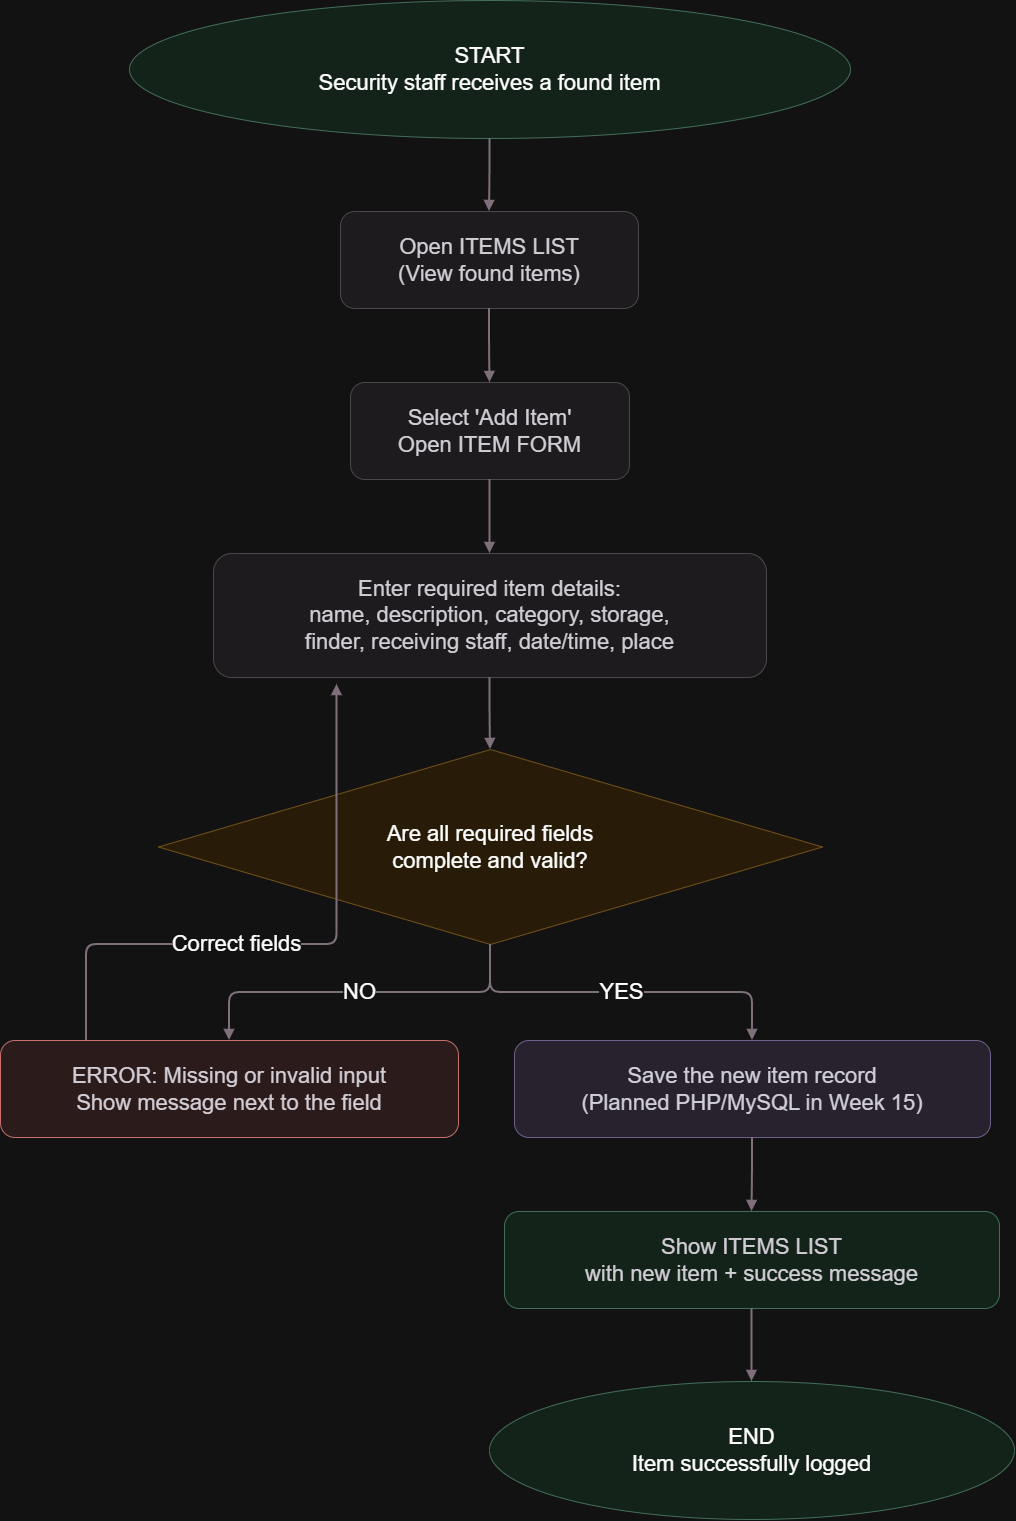

The diagram above was exported from draw.io. Its source (the exported page's mxGraphModel, read from the mxfile embedded in the PNG):
<mxGraphModel dx="2748" dy="1658" grid="1" gridSize="10" guides="1" tooltips="1" connect="1" arrows="1" fold="1" page="1" pageScale="1" pageWidth="1192" pageHeight="1710" math="0" shadow="0">
  <root>
    <mxCell id="0" />
    <mxCell id="1" parent="0" />
    <mxCell id="node_start" parent="1" style="ellipse;whiteSpace=wrap;html=1;fillColor=#E3F4EA;strokeColor=#7AAE96;fontSize=22;fontFamily=Arial;align=center;verticalAlign=middle;" value="START&lt;br&gt;Security staff receives a found item" vertex="1">
      <mxGeometry height="138" width="721" x="203" y="146" as="geometry" />
    </mxCell>
    <mxCell id="node_list" parent="1" style="rounded=1;whiteSpace=wrap;html=1;fillColor=#F5F2F5;strokeColor=#C3BEC4;fontColor=#25212A;fontSize=22;fontFamily=Arial;align=center;verticalAlign=middle;spacing=8;" value="Open ITEMS LIST&lt;br&gt;(View found items)" vertex="1">
      <mxGeometry height="97" width="298" x="414" y="357" as="geometry" />
    </mxCell>
    <mxCell id="node_add" parent="1" style="rounded=1;whiteSpace=wrap;html=1;fillColor=#F5F2F5;strokeColor=#C3BEC4;fontColor=#25212A;fontSize=22;fontFamily=Arial;align=center;verticalAlign=middle;spacing=8;" value="Select 'Add Item'&lt;br&gt;Open ITEM FORM" vertex="1">
      <mxGeometry height="97" width="279" x="424" y="528" as="geometry" />
    </mxCell>
    <mxCell id="node_fill" parent="1" style="rounded=1;whiteSpace=wrap;html=1;fillColor=#F5F2F5;strokeColor=#C3BEC4;fontColor=#25212A;fontSize=22;fontFamily=Arial;align=center;verticalAlign=middle;spacing=8;" value="Enter required item details:&lt;br&gt;name, description, category, storage,&lt;br&gt;finder, receiving staff, date/time, place" vertex="1">
      <mxGeometry height="124" width="553" x="287" y="699" as="geometry" />
    </mxCell>
    <mxCell id="node_valid" parent="1" style="rhombus;whiteSpace=wrap;html=1;fillColor=#FFF1DB;strokeColor=#D6AF6C;fontSize=22;fontFamily=Arial;align=center;verticalAlign=middle;spacing=16;" value="Are all required fields&lt;br&gt;complete and valid?" vertex="1">
      <mxGeometry height="195" width="664" x="232" y="895" as="geometry" />
    </mxCell>
    <mxCell id="node_error" parent="1" style="rounded=1;whiteSpace=wrap;html=1;fillColor=#FFECEB;strokeColor=#CA6762;fontColor=#25212A;fontSize=22;fontFamily=Arial;align=center;verticalAlign=middle;spacing=8;" value="ERROR: Missing or invalid input&lt;br&gt;Show message next to the field" vertex="1">
      <mxGeometry height="97" width="458" x="74" y="1186" as="geometry" />
    </mxCell>
    <mxCell id="node_save" parent="1" style="rounded=1;whiteSpace=wrap;html=1;fillColor=#EFE8F7;strokeColor=#A994C7;fontColor=#25212A;fontSize=22;fontFamily=Arial;align=center;verticalAlign=middle;spacing=8;" value="Save the new item record&lt;br&gt;(Planned PHP/MySQL in Week 15)" vertex="1">
      <mxGeometry height="97" width="476" x="588" y="1186" as="geometry" />
    </mxCell>
    <mxCell id="node_success" parent="1" style="rounded=1;whiteSpace=wrap;html=1;fillColor=#E3F4EA;strokeColor=#7AAE96;fontColor=#25212A;fontSize=22;fontFamily=Arial;align=center;verticalAlign=middle;spacing=8;" value="Show ITEMS LIST&lt;br&gt;with new item + success message" vertex="1">
      <mxGeometry height="97" width="495" x="578" y="1357" as="geometry" />
    </mxCell>
    <mxCell id="node_end" parent="1" style="ellipse;whiteSpace=wrap;html=1;fillColor=#E3F4EA;strokeColor=#7AAE96;fontSize=22;fontFamily=Arial;align=center;verticalAlign=middle;" value="END&lt;br&gt;Item successfully logged" vertex="1">
      <mxGeometry height="138" width="525" x="563" y="1527" as="geometry" />
    </mxCell>
    <mxCell id="edge_0" edge="1" parent="1" source="node_start" style="edgeStyle=orthogonalEdgeStyle;rounded=1;orthogonalLoop=1;jettySize=auto;html=1;endArrow=block;endFill=1;strokeColor=#9B8997;strokeWidth=2;fontFamily=Arial;fontSize=22;" target="node_list" value="">
      <mxGeometry relative="1" as="geometry" />
    </mxCell>
    <mxCell id="edge_1" edge="1" parent="1" source="node_list" style="edgeStyle=orthogonalEdgeStyle;rounded=1;orthogonalLoop=1;jettySize=auto;html=1;endArrow=block;endFill=1;strokeColor=#9B8997;strokeWidth=2;fontFamily=Arial;fontSize=22;" target="node_add" value="">
      <mxGeometry relative="1" as="geometry" />
    </mxCell>
    <mxCell id="edge_2" edge="1" parent="1" source="node_add" style="edgeStyle=orthogonalEdgeStyle;rounded=1;orthogonalLoop=1;jettySize=auto;html=1;endArrow=block;endFill=1;strokeColor=#9B8997;strokeWidth=2;fontFamily=Arial;fontSize=22;" target="node_fill" value="">
      <mxGeometry relative="1" as="geometry" />
    </mxCell>
    <mxCell id="edge_3" edge="1" parent="1" source="node_fill" style="edgeStyle=orthogonalEdgeStyle;rounded=1;orthogonalLoop=1;jettySize=auto;html=1;endArrow=block;endFill=1;strokeColor=#9B8997;strokeWidth=2;fontFamily=Arial;fontSize=22;" target="node_valid" value="">
      <mxGeometry relative="1" as="geometry" />
    </mxCell>
    <mxCell id="edge_4" edge="1" parent="1" source="node_valid" style="edgeStyle=orthogonalEdgeStyle;rounded=1;orthogonalLoop=1;jettySize=auto;html=1;endArrow=block;endFill=1;strokeColor=#9B8997;strokeWidth=2;fontFamily=Arial;fontSize=22;" target="node_error" value="NO">
      <mxGeometry relative="1" as="geometry" />
    </mxCell>
    <mxCell id="edge_5" edge="1" parent="1" source="node_valid" style="edgeStyle=orthogonalEdgeStyle;rounded=1;orthogonalLoop=1;jettySize=auto;html=1;endArrow=block;endFill=1;strokeColor=#9B8997;strokeWidth=2;fontFamily=Arial;fontSize=22;" target="node_save" value="YES">
      <mxGeometry relative="1" as="geometry" />
    </mxCell>
    <mxCell id="edge_6" edge="1" parent="1" style="edgeStyle=orthogonalEdgeStyle;rounded=1;orthogonalLoop=1;jettySize=auto;html=1;endArrow=block;endFill=1;strokeColor=#9B8997;strokeWidth=2;fontFamily=Arial;fontSize=22;curved=0;" value="Correct fields">
      <mxGeometry relative="1" x="-0.1888" as="geometry">
        <Array as="points">
          <mxPoint x="160" y="1090" />
          <mxPoint x="410.5" y="1090" />
        </Array>
        <mxPoint x="160" y="1186" as="sourcePoint" />
        <mxPoint x="410.5" y="830" as="targetPoint" />
      </mxGeometry>
    </mxCell>
    <mxCell id="edge_7" edge="1" parent="1" source="node_save" style="edgeStyle=orthogonalEdgeStyle;rounded=1;orthogonalLoop=1;jettySize=auto;html=1;endArrow=block;endFill=1;strokeColor=#9B8997;strokeWidth=2;fontFamily=Arial;fontSize=22;" target="node_success" value="">
      <mxGeometry relative="1" as="geometry" />
    </mxCell>
    <mxCell id="edge_8" edge="1" parent="1" source="node_success" style="edgeStyle=orthogonalEdgeStyle;rounded=1;orthogonalLoop=1;jettySize=auto;html=1;endArrow=block;endFill=1;strokeColor=#9B8997;strokeWidth=2;fontFamily=Arial;fontSize=22;" target="node_end" value="">
      <mxGeometry relative="1" as="geometry" />
    </mxCell>
  </root>
</mxGraphModel>